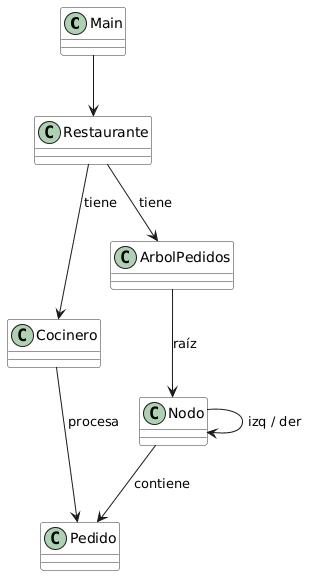

The diagram above was rendered by PlantUML. Its source (embedded in the PNG):
@startuml
skinparam classAttributeIconSize 0
skinparam shadowing false
skinparam defaultTextAlignment center
skinparam class {
  BackgroundColor #F9F9F9
  BorderColor #333333
}

class Main
class Restaurante
class Cocinero
class ArbolPedidos
class Nodo
class Pedido

Main --> Restaurante
Restaurante --> Cocinero : tiene
Restaurante --> ArbolPedidos : tiene
ArbolPedidos --> Nodo : raíz
Nodo --> Pedido : contiene
Nodo --> Nodo : izq / der
Cocinero --> Pedido : procesa
@enduml